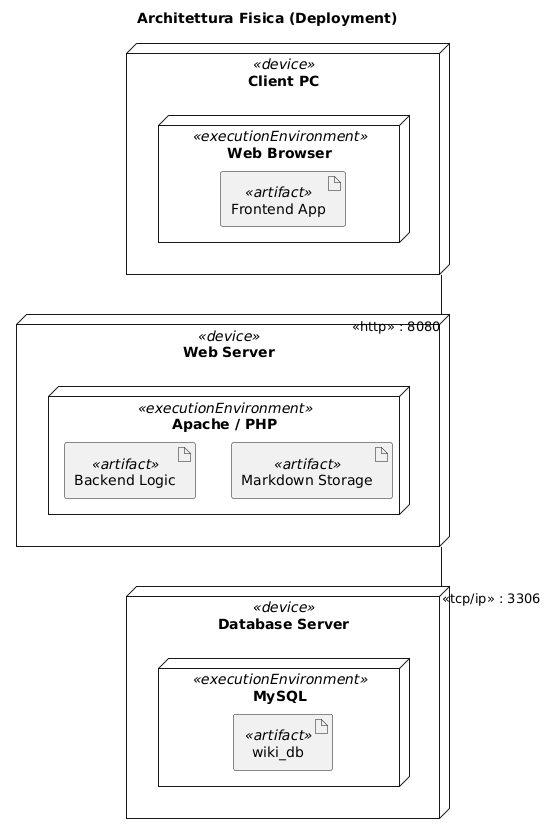

The diagram above was rendered by PlantUML. Its source (embedded in the PNG):
@startuml
skinparam style strictuml
skinparam monochrome true
skinparam shadowing false
skinparam linetype ortho

title Architettura Fisica (Deployment)


node "Client PC" <<device>> {
    node "Web Browser" <<executionEnvironment>> {
        artifact "Frontend App" <<artifact>>
    }
}

node "Web Server" <<device>> {
    node "Apache / PHP" <<executionEnvironment>> {
        artifact "Backend Logic" <<artifact>>
        artifact "Markdown Storage" <<artifact>>
    }
}

node "Database Server" <<device>> {
    node "MySQL" <<executionEnvironment>> {
        artifact "wiki_db" <<artifact>>
    }
}


' --- CONNESSIONI ---

"Client PC" -- "Web Server" : <<http>> : 8080
"Web Server" -- "Database Server" : <<tcp/ip>> : 3306
@enduml